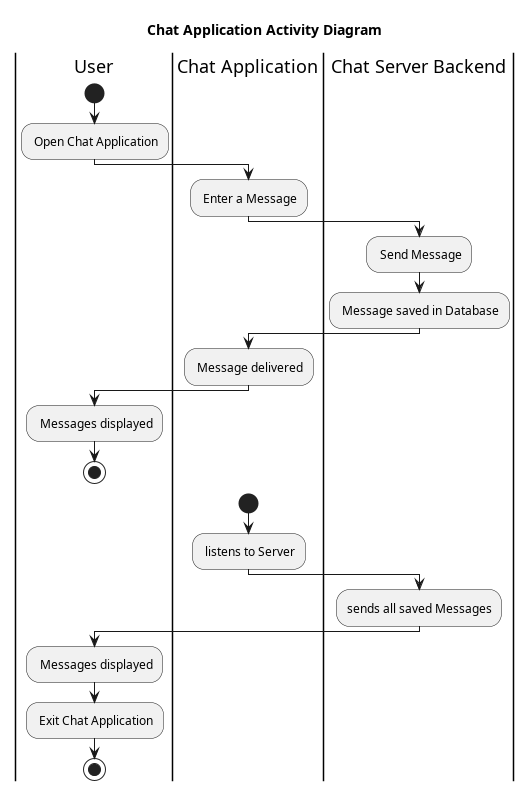

The diagram above was rendered by PlantUML. Its source (embedded in the PNG):
@startuml
title Chat Application Activity Diagram

|User|
start

: Open Chat Application;

|Chat Application|
: Enter a Message;
|Chat Server Backend|
: Send Message;
: Message saved in Database;
|Chat Application|
: Message delivered;
|Chat Server Backend|
|User|
: Messages displayed;
stop

|Chat Application|
start
: listens to Server;
|Chat Server Backend|
:sends all saved Messages;
|User|
: Messages displayed;
: Exit Chat Application;
stop
@enduml